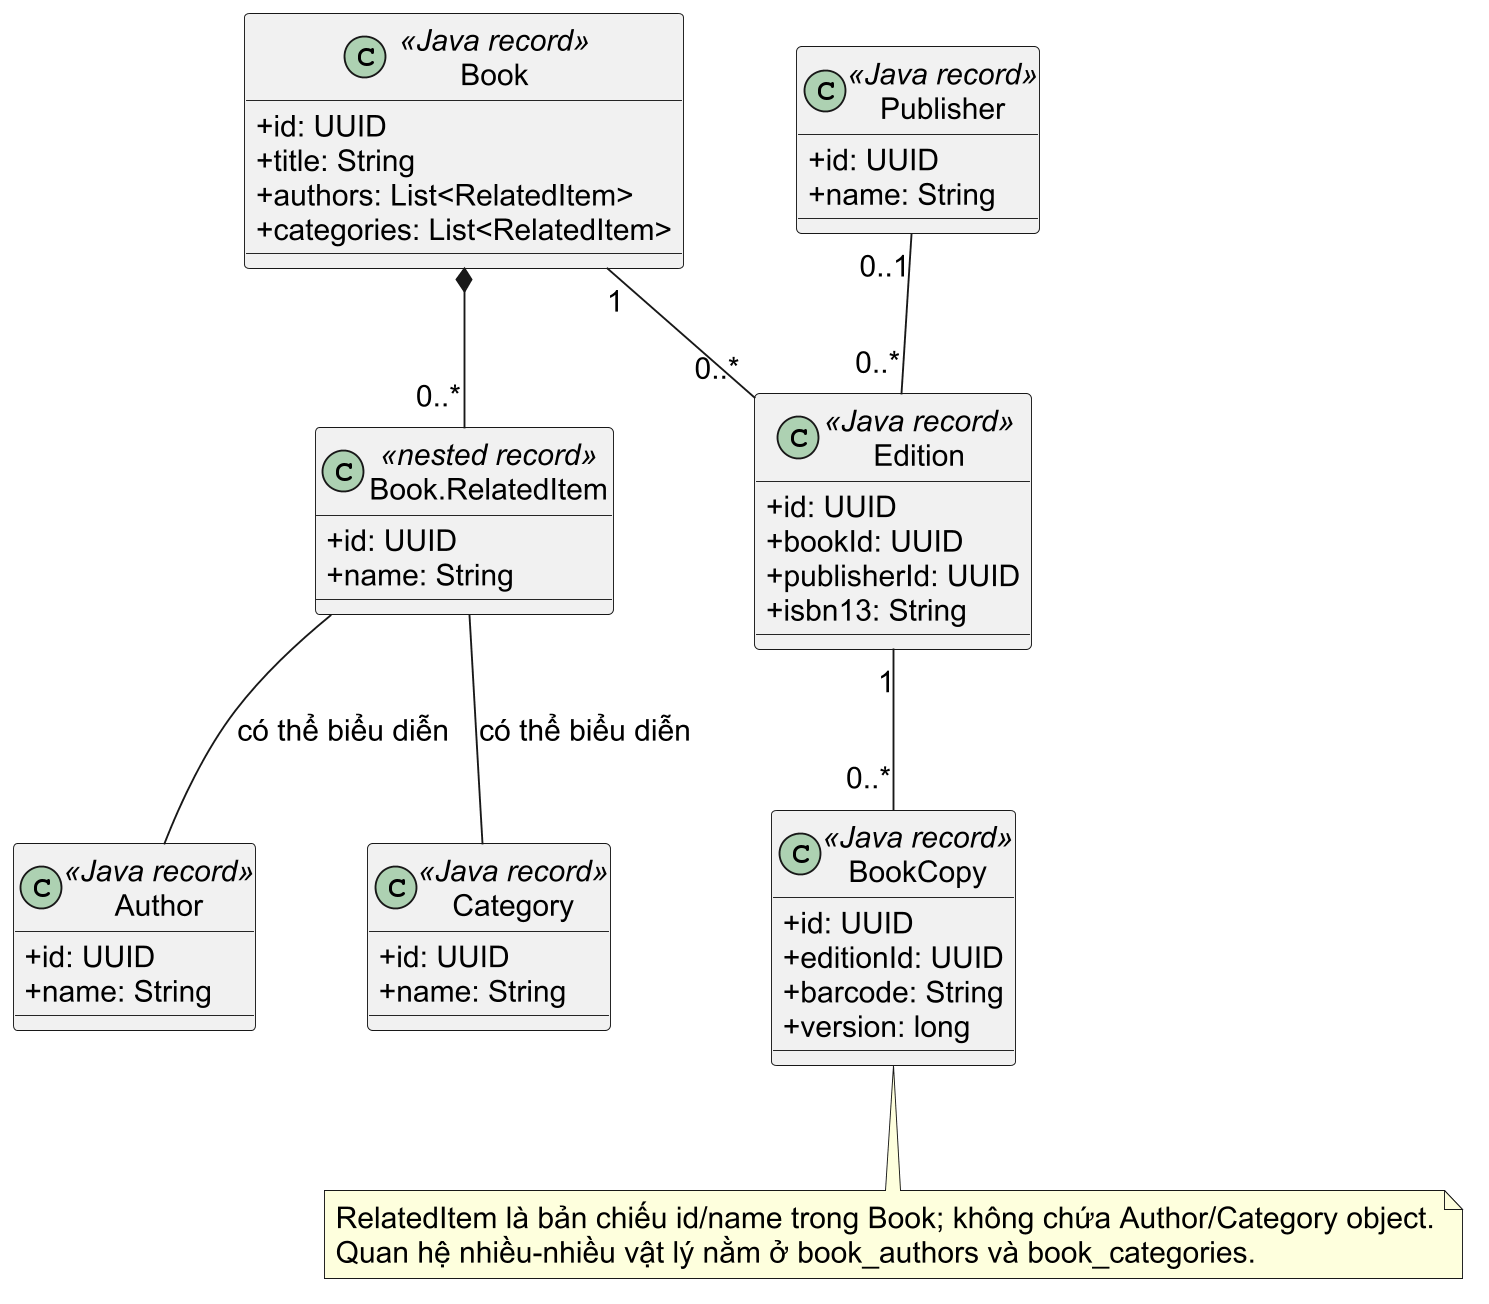

The diagram above was rendered by PlantUML. Its source (embedded in the PNG):
@startuml
skinparam shadowing false
skinparam dpi 180
skinparam defaultFontName "Arial"
skinparam defaultFontSize 16
skinparam nodesep 60
skinparam ranksep 65
skinparam classAttributeIconSize 0
class Book <<Java record>> {
  +id: UUID
  +title: String
  +authors: List<RelatedItem>
  +categories: List<RelatedItem>
}
class "Book.RelatedItem" as RelatedItem <<nested record>> {
  +id: UUID
  +name: String
}
class Author <<Java record>> {
  +id: UUID
  +name: String
}
class Category <<Java record>> {
  +id: UUID
  +name: String
}
class Publisher <<Java record>> {
  +id: UUID
  +name: String
}
class Edition <<Java record>> {
  +id: UUID
  +bookId: UUID
  +publisherId: UUID
  +isbn13: String
}
class BookCopy <<Java record>> {
  +id: UUID
  +editionId: UUID
  +barcode: String
  +version: long
}
Book *-- "0..*" RelatedItem
Book "1" -- "0..*" Edition
Edition "1" -- "0..*" BookCopy
Publisher "0..1" -- "0..*" Edition
RelatedItem -- Author : có thể biểu diễn
RelatedItem -- Category : có thể biểu diễn
note bottom
  RelatedItem là bản chiếu id/name trong Book; không chứa Author/Category object.
  Quan hệ nhiều-nhiều vật lý nằm ở book_authors và book_categories.
end note
@enduml